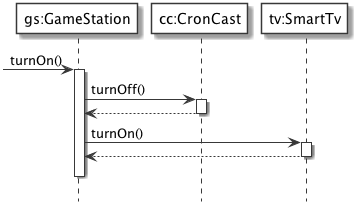

The diagram above was rendered by PlantUML. Its source (embedded in the PNG):
@startuml
' START STYLE
skinparam {
	monochrome true
	'shadowing false
}
skinparam sequence {
	participantBackgroundColor white
}
hide footbox
' END STYLE


' Aggiungo delle etichette
participant "gs:GameStation" as gs
participant "cc:CronCast" as cc
participant "tv:SmartTv" as tv

-> gs: turnOn()
activate gs
	gs -> cc: turnOff()
	activate cc
	gs <-- cc
	deactivate cc
	
	gs -> tv: turnOn()
	activate tv
	gs <-- tv
	deactivate tv
gs -[hidden]-> gs
deactivate gs

@enduml